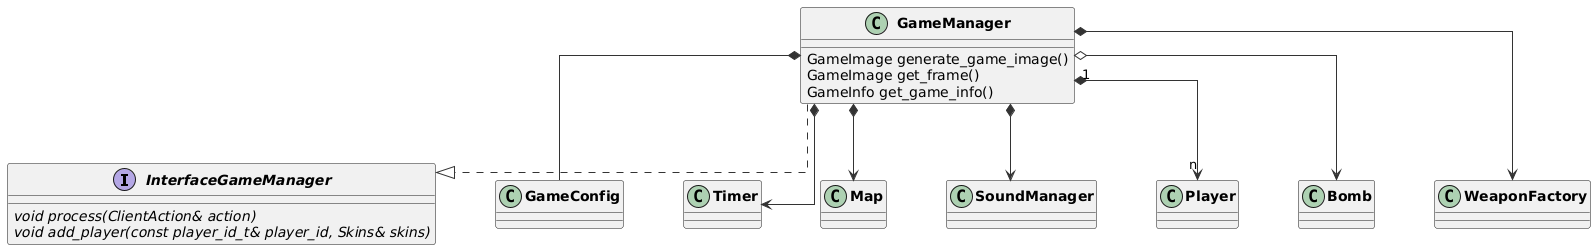

The diagram above was rendered by PlantUML. Its source (embedded in the PNG):
@startuml
skinparam linetype ortho
skinparam nodesep 60
skinparam ranksep 60
skinparam classFontSize 14
skinparam classFontStyle bold
skinparam classAttributeIconSize 0
skinparam ArrowColor #333333

interface InterfaceGameManager {

{abstract} void process(ClientAction& action)
{abstract} void add_player(const player_id_t& player_id, Skins& skins)
}
class GameManager{
 GameImage generate_game_image()
 GameImage get_frame()
 GameInfo get_game_info()
}
class GameConfig{
}
class Timer{
}
class Map{
}
class SoundManager{
}
class Player{
}
class Bomb{
}
class WeaponFactory{
}
GameManager *-- GameConfig

GameManager *--> Map
GameManager *--> WeaponFactory
GameManager *--> Timer
GameManager *--> SoundManager
GameManager "1"*-->"n" Player
GameManager o--> Bomb
GameManager ..|> InterfaceGameManager
@enduml